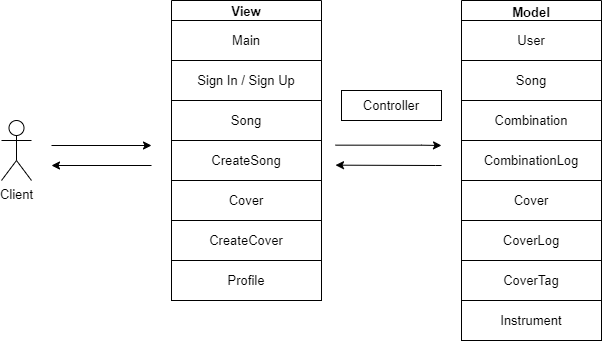

The diagram above was exported from draw.io. Its source (the exported page's mxGraphModel, read from the mxfile embedded in the PNG):
<mxGraphModel dx="741" dy="790" grid="1" gridSize="10" guides="1" tooltips="1" connect="1" arrows="1" fold="1" page="1" pageScale="1" pageWidth="827" pageHeight="1169" math="0" shadow="0">
  <root>
    <mxCell id="0" />
    <mxCell id="1" parent="0" />
    <mxCell id="4" style="edgeStyle=orthogonalEdgeStyle;rounded=0;orthogonalLoop=1;jettySize=auto;html=1;exitX=1;exitY=0.25;exitDx=0;exitDy=0;entryX=0;entryY=0.25;entryDx=0;entryDy=0;fontFamily=Helvetica;labelBackgroundColor=none;labelBorderColor=none;fontSize=13;" parent="1" edge="1">
      <mxGeometry relative="1" as="geometry">
        <mxPoint x="190" y="185" as="targetPoint" />
        <mxPoint x="90" y="185" as="sourcePoint" />
      </mxGeometry>
    </mxCell>
    <mxCell id="7" style="edgeStyle=orthogonalEdgeStyle;rounded=0;orthogonalLoop=1;jettySize=auto;html=1;exitX=0;exitY=0.75;exitDx=0;exitDy=0;entryX=1;entryY=0.75;entryDx=0;entryDy=0;fontFamily=Helvetica;labelBackgroundColor=none;labelBorderColor=none;fontSize=13;" parent="1" edge="1">
      <mxGeometry relative="1" as="geometry">
        <mxPoint x="190" y="205" as="sourcePoint" />
        <Array as="points">
          <mxPoint x="190" y="205" />
          <mxPoint x="190" y="205" />
        </Array>
        <mxPoint x="90" y="205" as="targetPoint" />
      </mxGeometry>
    </mxCell>
    <mxCell id="11" value="View" style="swimlane;fontFamily=Helvetica;labelBackgroundColor=none;labelBorderColor=none;container=0;fontSize=13;startSize=20;" parent="1" vertex="1">
      <mxGeometry x="210" y="40" width="150" height="300" as="geometry" />
    </mxCell>
    <mxCell id="12" value="Main" style="whiteSpace=wrap;html=1;fontFamily=Helvetica;labelBackgroundColor=none;labelBorderColor=none;fontSize=13;" parent="11" vertex="1">
      <mxGeometry y="20" width="150" height="39.99999999999999" as="geometry" />
    </mxCell>
    <mxCell id="30" value="Sign In / Sign Up" style="whiteSpace=wrap;html=1;fontFamily=Helvetica;labelBackgroundColor=none;labelBorderColor=none;fontSize=13;" parent="11" vertex="1">
      <mxGeometry y="59.999999999999986" width="150" height="39.999999999999986" as="geometry" />
    </mxCell>
    <mxCell id="31" value="Song" style="whiteSpace=wrap;html=1;fontFamily=Helvetica;labelBackgroundColor=none;labelBorderColor=none;fontSize=13;" parent="11" vertex="1">
      <mxGeometry y="99.99999999999997" width="150" height="39.999999999999986" as="geometry" />
    </mxCell>
    <mxCell id="32" value="CreateSong" style="whiteSpace=wrap;html=1;fontFamily=Helvetica;labelBackgroundColor=none;labelBorderColor=none;fontSize=13;" parent="11" vertex="1">
      <mxGeometry y="140" width="150" height="39.999999999999986" as="geometry" />
    </mxCell>
    <mxCell id="33" value="Cover" style="whiteSpace=wrap;html=1;fontFamily=Helvetica;labelBackgroundColor=none;labelBorderColor=none;fontSize=13;" parent="11" vertex="1">
      <mxGeometry y="179.99999999999994" width="150" height="39.999999999999986" as="geometry" />
    </mxCell>
    <mxCell id="34" value="CreateCover" style="whiteSpace=wrap;html=1;fontFamily=Helvetica;labelBackgroundColor=none;labelBorderColor=none;fontSize=13;" parent="11" vertex="1">
      <mxGeometry y="220" width="150" height="39.999999999999986" as="geometry" />
    </mxCell>
    <mxCell id="35" value="Profile" style="whiteSpace=wrap;html=1;fontFamily=Helvetica;labelBackgroundColor=none;labelBorderColor=none;fontSize=13;" parent="11" vertex="1">
      <mxGeometry y="260" width="150" height="39.999999999999986" as="geometry" />
    </mxCell>
    <mxCell id="23" value="Controller" style="rounded=0;whiteSpace=wrap;html=1;fontFamily=Helvetica;labelBackgroundColor=none;labelBorderColor=none;fontSize=13;" parent="1" vertex="1">
      <mxGeometry x="380" y="130" width="100" height="30" as="geometry" />
    </mxCell>
    <mxCell id="24" style="edgeStyle=orthogonalEdgeStyle;rounded=0;orthogonalLoop=1;jettySize=auto;html=1;exitX=1;exitY=0.25;exitDx=0;exitDy=0;fontFamily=Helvetica;labelBackgroundColor=none;labelBorderColor=none;fontSize=13;" parent="1" edge="1">
      <mxGeometry relative="1" as="geometry">
        <mxPoint x="480" y="185" as="targetPoint" />
        <mxPoint x="374" y="184.66000000000003" as="sourcePoint" />
        <Array as="points">
          <mxPoint x="460" y="185" />
          <mxPoint x="460" y="185" />
        </Array>
      </mxGeometry>
    </mxCell>
    <mxCell id="25" style="edgeStyle=orthogonalEdgeStyle;rounded=0;orthogonalLoop=1;jettySize=auto;html=1;entryX=1;entryY=0.75;entryDx=0;entryDy=0;fontFamily=Helvetica;labelBackgroundColor=none;labelBorderColor=none;fontSize=13;" parent="1" edge="1">
      <mxGeometry relative="1" as="geometry">
        <mxPoint x="480" y="205" as="sourcePoint" />
        <Array as="points">
          <mxPoint x="474" y="204.66000000000003" />
          <mxPoint x="474" y="204.66000000000003" />
        </Array>
        <mxPoint x="374" y="204.66000000000003" as="targetPoint" />
      </mxGeometry>
    </mxCell>
    <mxCell id="26" value="Model" style="swimlane;fontFamily=Helvetica;labelBackgroundColor=none;labelBorderColor=none;expand=1;container=0;fontSize=13;" parent="1" vertex="1">
      <mxGeometry x="500" y="40" width="140" height="340" as="geometry" />
    </mxCell>
    <mxCell id="47" value="&lt;span style=&quot;font-size: 13px;&quot;&gt;Instrument&lt;/span&gt;" style="whiteSpace=wrap;html=1;fontFamily=Helvetica;labelBackgroundColor=none;labelBorderColor=none;fontSize=13;container=0;" parent="26" vertex="1">
      <mxGeometry y="300" width="140" height="40.000000000000014" as="geometry" />
    </mxCell>
    <mxCell id="40" value="CoverTag" style="whiteSpace=wrap;html=1;fontFamily=Helvetica;labelBackgroundColor=none;labelBorderColor=none;fontSize=13;" parent="26" vertex="1">
      <mxGeometry y="260.00000000000006" width="140" height="40.000000000000014" as="geometry" />
    </mxCell>
    <mxCell id="39" value="Cover" style="whiteSpace=wrap;html=1;fontFamily=Helvetica;labelBackgroundColor=none;labelBorderColor=none;fontSize=13;" parent="26" vertex="1">
      <mxGeometry y="180" width="140" height="40.000000000000014" as="geometry" />
    </mxCell>
    <mxCell id="50" value="CombinationLog" style="whiteSpace=wrap;html=1;fontFamily=Helvetica;labelBackgroundColor=none;labelBorderColor=none;fontSize=13;" vertex="1" parent="26">
      <mxGeometry y="140" width="140" height="40.000000000000014" as="geometry" />
    </mxCell>
    <mxCell id="53" value="CoverLog" style="whiteSpace=wrap;html=1;fontFamily=Helvetica;labelBackgroundColor=none;labelBorderColor=none;fontSize=13;" vertex="1" parent="26">
      <mxGeometry y="220" width="140" height="40.000000000000014" as="geometry" />
    </mxCell>
    <mxCell id="36" value="Client" style="shape=umlActor;verticalLabelPosition=bottom;verticalAlign=top;html=1;outlineConnect=0;fontFamily=Helvetica;labelBackgroundColor=none;labelBorderColor=none;fontSize=13;" parent="1" vertex="1">
      <mxGeometry x="40" y="160" width="30" height="60" as="geometry" />
    </mxCell>
    <mxCell id="27" value="User" style="whiteSpace=wrap;html=1;fontFamily=Helvetica;labelBackgroundColor=none;labelBorderColor=none;fontSize=13;" parent="1" vertex="1">
      <mxGeometry x="500" y="60" width="140" height="40.000000000000014" as="geometry" />
    </mxCell>
    <mxCell id="37" value="Song" style="whiteSpace=wrap;html=1;fontFamily=Helvetica;labelBackgroundColor=none;labelBorderColor=none;fontSize=13;" parent="1" vertex="1">
      <mxGeometry x="500" y="100" width="140" height="40.000000000000014" as="geometry" />
    </mxCell>
    <mxCell id="38" value="Combination" style="whiteSpace=wrap;html=1;fontFamily=Helvetica;labelBackgroundColor=none;labelBorderColor=none;fontSize=13;" parent="1" vertex="1">
      <mxGeometry x="500" y="140.00000000000003" width="140" height="40.000000000000014" as="geometry" />
    </mxCell>
  </root>
</mxGraphModel>